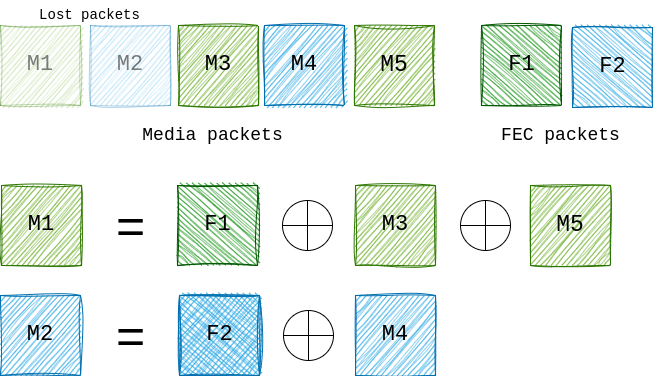

The diagram above was exported from draw.io. Its source (the exported page's mxGraphModel, read from the mxfile embedded in the PNG):
<mxGraphModel dx="1165" dy="756" grid="1" gridSize="10" guides="1" tooltips="1" connect="1" arrows="1" fold="1" page="1" pageScale="1" pageWidth="1169" pageHeight="827" math="0" shadow="0">
  <root>
    <mxCell id="0" />
    <mxCell id="1" parent="0" />
    <mxCell id="8baCcB_oSNZ61EYf80kb-1" value="&lt;font style=&quot;font-size: 22px;&quot;&gt;M1&lt;/font&gt;" style="whiteSpace=wrap;html=1;aspect=fixed;fillColor=#60a917;fontColor=light-dark(#000000,#000000);strokeColor=#2D7600;sketch=1;curveFitting=1;jiggle=2;fontFamily=Courier New;opacity=30;textOpacity=50;" parent="1" vertex="1">
      <mxGeometry x="41" y="75" width="80" height="80" as="geometry" />
    </mxCell>
    <mxCell id="8baCcB_oSNZ61EYf80kb-2" value="&lt;font style=&quot;font-size: 22px;&quot;&gt;M2&lt;/font&gt;" style="whiteSpace=wrap;html=1;aspect=fixed;fillColor=#1ba1e2;fontColor=light-dark(#000000,#000000);strokeColor=#006EAF;sketch=1;curveFitting=1;jiggle=2;fontFamily=Courier New;textOpacity=50;opacity=30;" parent="1" vertex="1">
      <mxGeometry x="131" y="75" width="80" height="80" as="geometry" />
    </mxCell>
    <mxCell id="8baCcB_oSNZ61EYf80kb-3" value="&lt;font style=&quot;font-size: 22px;&quot;&gt;M3&lt;/font&gt;" style="whiteSpace=wrap;html=1;aspect=fixed;fillColor=#60a917;fontColor=light-dark(#000000,#000000);strokeColor=#2D7600;sketch=1;curveFitting=1;jiggle=2;align=center;verticalAlign=middle;fontFamily=Courier New;fontSize=12;" parent="1" vertex="1">
      <mxGeometry x="219" y="75" width="80" height="80" as="geometry" />
    </mxCell>
    <mxCell id="8baCcB_oSNZ61EYf80kb-4" value="&lt;font style=&quot;font-size: 22px;&quot; face=&quot;Courier New&quot;&gt;M4&lt;/font&gt;" style="whiteSpace=wrap;html=1;aspect=fixed;fillColor=#1ba1e2;fontColor=light-dark(#000000,#000000);strokeColor=#006EAF;sketch=1;curveFitting=1;jiggle=2;" parent="1" vertex="1">
      <mxGeometry x="305" y="75" width="80" height="80" as="geometry" />
    </mxCell>
    <mxCell id="8baCcB_oSNZ61EYf80kb-5" value="&lt;font style=&quot;font-size: 23px;&quot;&gt;M5&lt;/font&gt;" style="whiteSpace=wrap;html=1;aspect=fixed;fillColor=#60a917;fontColor=light-dark(#000000,#000000);strokeColor=#2D7600;sketch=1;curveFitting=1;jiggle=2;align=center;verticalAlign=middle;fontFamily=Courier New;fontSize=12;" parent="1" vertex="1">
      <mxGeometry x="395" y="75" width="80" height="80" as="geometry" />
    </mxCell>
    <mxCell id="8baCcB_oSNZ61EYf80kb-6" value="&lt;font&gt;Media packets&lt;/font&gt;" style="text;html=1;align=center;verticalAlign=middle;resizable=0;points=[];autosize=1;strokeColor=none;fillColor=none;fontFamily=Courier New;fontSize=18;fontColor=light-dark(#000000,#000000);" parent="1" vertex="1">
      <mxGeometry x="173" y="165" width="160" height="40" as="geometry" />
    </mxCell>
    <mxCell id="8baCcB_oSNZ61EYf80kb-7" value="&lt;font&gt;FEC packets&lt;/font&gt;" style="text;html=1;align=center;verticalAlign=middle;resizable=0;points=[];autosize=1;strokeColor=none;fillColor=none;fontFamily=Courier New;fontSize=18;fontColor=light-dark(#000000,#000000);" parent="1" vertex="1">
      <mxGeometry x="531" y="165" width="140" height="40" as="geometry" />
    </mxCell>
    <mxCell id="8baCcB_oSNZ61EYf80kb-8" value="" style="group;fontColor=light-dark(#000000,#000000);" parent="1" vertex="1" connectable="0">
      <mxGeometry x="613" y="77" width="80" height="80" as="geometry" />
    </mxCell>
    <mxCell id="8baCcB_oSNZ61EYf80kb-9" value="" style="whiteSpace=wrap;html=1;aspect=fixed;fillColor=#1ba1e2;fontColor=light-dark(#000000,#000000);strokeColor=#006EAF;sketch=1;curveFitting=1;jiggle=2;rotation=-90;" parent="8baCcB_oSNZ61EYf80kb-8" vertex="1">
      <mxGeometry width="80" height="80" as="geometry" />
    </mxCell>
    <mxCell id="8baCcB_oSNZ61EYf80kb-10" value="&lt;font face=&quot;Courier New&quot; style=&quot;font-size: 22px;&quot;&gt;F2&lt;/font&gt;" style="text;html=1;align=center;verticalAlign=middle;resizable=0;points=[];autosize=1;strokeColor=none;fillColor=none;fontColor=light-dark(#000000,#000000);" parent="8baCcB_oSNZ61EYf80kb-8" vertex="1">
      <mxGeometry x="15" y="20" width="50" height="40" as="geometry" />
    </mxCell>
    <mxCell id="8baCcB_oSNZ61EYf80kb-11" value="" style="group;fontColor=light-dark(#000000,#000000);" parent="1" vertex="1" connectable="0">
      <mxGeometry x="522" y="75" width="80" height="80" as="geometry" />
    </mxCell>
    <mxCell id="8baCcB_oSNZ61EYf80kb-12" value="" style="whiteSpace=wrap;aspect=fixed;rounded=0;glass=0;shadow=0;fillColor=#008a00;fontColor=light-dark(#000000,#000000);strokeColor=#005700;sketch=1;curveFitting=1;jiggle=2;imageAspect=1;rotation=-90;html=1;" parent="8baCcB_oSNZ61EYf80kb-11" vertex="1">
      <mxGeometry width="80" height="80" as="geometry" />
    </mxCell>
    <mxCell id="8baCcB_oSNZ61EYf80kb-13" value="&lt;font style=&quot;font-size: 22px;&quot; face=&quot;Courier New&quot;&gt;F1&lt;/font&gt;" style="text;html=1;align=center;verticalAlign=middle;resizable=0;points=[];autosize=1;strokeColor=none;fillColor=none;fontColor=light-dark(#000000,#000000);" parent="8baCcB_oSNZ61EYf80kb-11" vertex="1">
      <mxGeometry x="15" y="20" width="50" height="40" as="geometry" />
    </mxCell>
    <mxCell id="8baCcB_oSNZ61EYf80kb-14" value="&lt;font style=&quot;font-size: 22px;&quot;&gt;M1&lt;/font&gt;" style="whiteSpace=wrap;html=1;aspect=fixed;fillColor=#60a917;fontColor=light-dark(#000000,#000000);strokeColor=#2D7600;sketch=1;curveFitting=1;jiggle=2;fontFamily=Courier New;" parent="1" vertex="1">
      <mxGeometry x="42" y="235" width="80" height="80" as="geometry" />
    </mxCell>
    <mxCell id="8baCcB_oSNZ61EYf80kb-15" value="&lt;font style=&quot;font-size: 22px;&quot;&gt;M3&lt;/font&gt;" style="whiteSpace=wrap;html=1;aspect=fixed;fillColor=#60a917;fontColor=light-dark(#000000,#000000);strokeColor=#2D7600;sketch=1;curveFitting=1;jiggle=2;align=center;verticalAlign=middle;fontFamily=Courier New;fontSize=12;" parent="1" vertex="1">
      <mxGeometry x="396" y="235" width="80" height="80" as="geometry" />
    </mxCell>
    <mxCell id="8baCcB_oSNZ61EYf80kb-16" value="&lt;font style=&quot;font-size: 23px;&quot;&gt;M5&lt;/font&gt;" style="whiteSpace=wrap;html=1;aspect=fixed;fillColor=#60a917;fontColor=light-dark(#000000,#000000);strokeColor=#2D7600;sketch=1;curveFitting=1;jiggle=2;align=center;verticalAlign=middle;fontFamily=Courier New;fontSize=12;" parent="1" vertex="1">
      <mxGeometry x="571" y="235" width="80" height="80" as="geometry" />
    </mxCell>
    <mxCell id="8baCcB_oSNZ61EYf80kb-17" value="" style="group;fontColor=light-dark(#000000,#000000);" parent="1" vertex="1" connectable="0">
      <mxGeometry x="218" y="235" width="80" height="80" as="geometry" />
    </mxCell>
    <mxCell id="8baCcB_oSNZ61EYf80kb-18" value="" style="whiteSpace=wrap;aspect=fixed;rounded=0;glass=0;shadow=0;fillColor=#008a00;fontColor=light-dark(#000000,#000000);strokeColor=#005700;sketch=1;curveFitting=1;jiggle=2;imageAspect=1;rotation=-90;html=1;" parent="8baCcB_oSNZ61EYf80kb-17" vertex="1">
      <mxGeometry width="80" height="80" as="geometry" />
    </mxCell>
    <mxCell id="8baCcB_oSNZ61EYf80kb-19" value="&lt;font style=&quot;font-size: 22px;&quot; face=&quot;Courier New&quot;&gt;F1&lt;/font&gt;" style="text;html=1;align=center;verticalAlign=middle;resizable=0;points=[];autosize=1;strokeColor=none;fillColor=none;fontColor=light-dark(#000000,#000000);" parent="8baCcB_oSNZ61EYf80kb-17" vertex="1">
      <mxGeometry x="15" y="20" width="50" height="40" as="geometry" />
    </mxCell>
    <mxCell id="8baCcB_oSNZ61EYf80kb-20" value="" style="shape=orEllipse;perimeter=ellipsePerimeter;whiteSpace=wrap;html=1;backgroundOutline=1;fontColor=light-dark(#000000,#000000);" parent="1" vertex="1">
      <mxGeometry x="323" y="250" width="50" height="50" as="geometry" />
    </mxCell>
    <mxCell id="8baCcB_oSNZ61EYf80kb-21" value="" style="shape=orEllipse;perimeter=ellipsePerimeter;whiteSpace=wrap;html=1;backgroundOutline=1;fontColor=light-dark(#000000,#000000);" parent="1" vertex="1">
      <mxGeometry x="501" y="250" width="50" height="50" as="geometry" />
    </mxCell>
    <mxCell id="8baCcB_oSNZ61EYf80kb-22" value="&lt;font&gt;=&lt;/font&gt;" style="text;html=1;align=center;verticalAlign=middle;resizable=0;points=[];autosize=1;strokeColor=none;fillColor=none;fontSize=50;fontColor=light-dark(#000000,#000000);" parent="1" vertex="1">
      <mxGeometry x="146" y="240" width="50" height="70" as="geometry" />
    </mxCell>
    <mxCell id="8baCcB_oSNZ61EYf80kb-23" value="&lt;font style=&quot;font-size: 22px;&quot;&gt;M2&lt;/font&gt;" style="whiteSpace=wrap;html=1;aspect=fixed;fillColor=#1ba1e2;fontColor=light-dark(#000000,#000000);strokeColor=#006EAF;sketch=1;curveFitting=1;jiggle=2;fontFamily=Courier New;align=center;verticalAlign=middle;fontSize=12;" parent="1" vertex="1">
      <mxGeometry x="41" y="345" width="80" height="80" as="geometry" />
    </mxCell>
    <mxCell id="8baCcB_oSNZ61EYf80kb-24" value="&lt;font style=&quot;font-size: 22px;&quot;&gt;M4&lt;/font&gt;" style="whiteSpace=wrap;html=1;aspect=fixed;fillColor=#1ba1e2;fontColor=light-dark(#000000,#000000);strokeColor=#006EAF;sketch=1;curveFitting=1;jiggle=2;align=center;verticalAlign=middle;fontFamily=Courier New;fontSize=12;" parent="1" vertex="1">
      <mxGeometry x="396" y="345" width="80" height="80" as="geometry" />
    </mxCell>
    <mxCell id="8baCcB_oSNZ61EYf80kb-25" value="" style="group;sketch=1;jiggle=2;curveFitting=1;strokeColor=#006EAF;align=center;verticalAlign=middle;fontFamily=Courier New;fontSize=12;fontColor=light-dark(#000000,#000000);fillColor=#1ba1e2;" parent="1" vertex="1" connectable="0">
      <mxGeometry x="220" y="345" width="80" height="80" as="geometry" />
    </mxCell>
    <mxCell id="8baCcB_oSNZ61EYf80kb-26" value="" style="whiteSpace=wrap;aspect=fixed;rounded=0;glass=0;shadow=0;fillColor=#1ba1e2;fontColor=light-dark(#000000,#000000);strokeColor=#006EAF;sketch=1;curveFitting=1;jiggle=2;imageAspect=1;rotation=-90;html=1;align=center;verticalAlign=middle;fontFamily=Courier New;fontSize=12;" parent="8baCcB_oSNZ61EYf80kb-25" vertex="1">
      <mxGeometry width="80" height="80" as="geometry" />
    </mxCell>
    <mxCell id="8baCcB_oSNZ61EYf80kb-27" value="&lt;font style=&quot;font-size: 22px;&quot; face=&quot;Courier New&quot;&gt;F2&lt;/font&gt;" style="text;html=1;align=center;verticalAlign=middle;resizable=0;points=[];autosize=1;strokeColor=none;fillColor=none;fontFamily=Courier New;fontSize=12;fontColor=light-dark(#000000,#000000);" parent="8baCcB_oSNZ61EYf80kb-25" vertex="1">
      <mxGeometry x="15" y="20" width="50" height="40" as="geometry" />
    </mxCell>
    <mxCell id="8baCcB_oSNZ61EYf80kb-28" value="" style="shape=orEllipse;perimeter=ellipsePerimeter;whiteSpace=wrap;html=1;backgroundOutline=1;fontColor=light-dark(#000000,#000000);" parent="1" vertex="1">
      <mxGeometry x="324" y="360" width="50" height="50" as="geometry" />
    </mxCell>
    <mxCell id="8baCcB_oSNZ61EYf80kb-29" value="&lt;font&gt;=&lt;/font&gt;" style="text;html=1;align=center;verticalAlign=middle;resizable=0;points=[];autosize=1;strokeColor=none;fillColor=none;fontSize=50;fontColor=light-dark(#000000,#000000);" parent="1" vertex="1">
      <mxGeometry x="146" y="350" width="50" height="70" as="geometry" />
    </mxCell>
    <mxCell id="8baCcB_oSNZ61EYf80kb-31" value="&lt;font&gt;Lost packets&lt;/font&gt;" style="text;html=1;align=center;verticalAlign=middle;resizable=0;points=[];autosize=1;strokeColor=none;fillColor=none;fontFamily=Courier New;fontSize=14;fontColor=light-dark(#000000,#000000);" parent="1" vertex="1">
      <mxGeometry x="70" y="50" width="120" height="30" as="geometry" />
    </mxCell>
  </root>
</mxGraphModel>